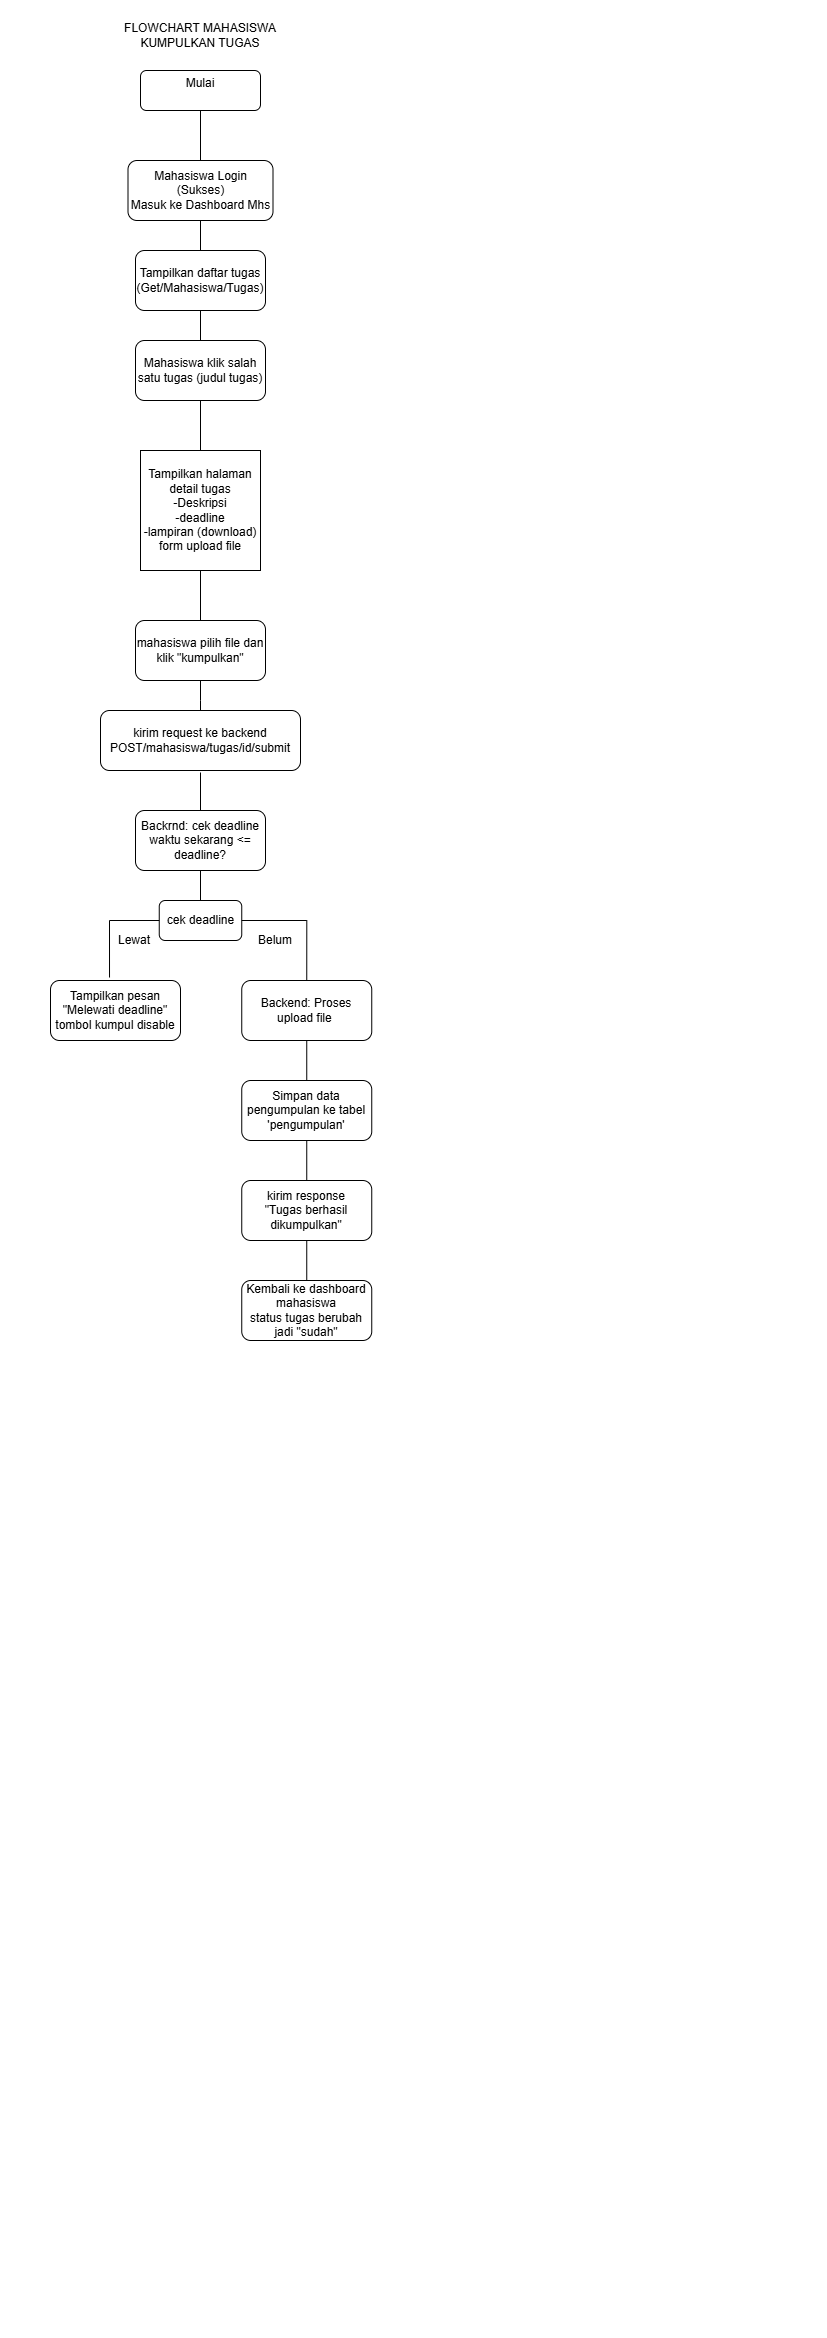

The diagram above was exported from draw.io. Its source (the exported page's mxGraphModel, read from the mxfile embedded in the PNG):
<mxGraphModel dx="431" dy="776" grid="1" gridSize="10" guides="1" tooltips="1" connect="1" arrows="1" fold="1" page="1" pageScale="1" pageWidth="827" pageHeight="1169" math="0" shadow="0">
  <root>
    <mxCell id="WIyWlLk6GJQsqaUBKTNV-0" />
    <mxCell id="WIyWlLk6GJQsqaUBKTNV-1" parent="WIyWlLk6GJQsqaUBKTNV-0" />
    <mxCell id="WIyWlLk6GJQsqaUBKTNV-3" parent="WIyWlLk6GJQsqaUBKTNV-1" style="rounded=1;whiteSpace=wrap;html=1;fontSize=12;glass=0;strokeWidth=1;shadow=0;" value="Mulai&lt;div&gt;&lt;br&gt;&lt;/div&gt;" vertex="1">
      <mxGeometry height="40" width="120" x="140" y="70" as="geometry" />
    </mxCell>
    <mxCell id="WIyWlLk6GJQsqaUBKTNV-7" parent="WIyWlLk6GJQsqaUBKTNV-1" style="rounded=1;whiteSpace=wrap;html=1;fontSize=12;glass=0;strokeWidth=1;shadow=0;" value="Mahasiswa Login (Sukses)&lt;div&gt;Masuk ke Dashboard Mhs&lt;/div&gt;" vertex="1">
      <mxGeometry height="60" width="145" x="127.5" y="160" as="geometry" />
    </mxCell>
    <mxCell id="YGyxW1jK3gD3SMRiek8K-0" parent="WIyWlLk6GJQsqaUBKTNV-1" style="rounded=1;whiteSpace=wrap;html=1;fontSize=12;glass=0;strokeWidth=1;shadow=0;" value="Tampilkan daftar tugas&lt;div&gt;(Get/Mahasiswa/Tugas)&lt;/div&gt;" vertex="1">
      <mxGeometry height="60" width="130" x="135" y="250" as="geometry" />
    </mxCell>
    <mxCell id="YGyxW1jK3gD3SMRiek8K-10" edge="1" parent="WIyWlLk6GJQsqaUBKTNV-1" source="WIyWlLk6GJQsqaUBKTNV-7" style="endArrow=none;html=1;rounded=0;exitX=0.5;exitY=1;exitDx=0;exitDy=0;entryX=0.5;entryY=0;entryDx=0;entryDy=0;" target="YGyxW1jK3gD3SMRiek8K-0" value="">
      <mxGeometry height="50" relative="1" width="50" as="geometry">
        <mxPoint x="320" y="170" as="sourcePoint" />
        <mxPoint x="220" y="240" as="targetPoint" />
      </mxGeometry>
    </mxCell>
    <mxCell id="YGyxW1jK3gD3SMRiek8K-12" edge="1" parent="WIyWlLk6GJQsqaUBKTNV-1" source="WIyWlLk6GJQsqaUBKTNV-7" style="endArrow=none;html=1;rounded=0;entryX=0.5;entryY=1;entryDx=0;entryDy=0;exitX=0.5;exitY=0;exitDx=0;exitDy=0;" target="WIyWlLk6GJQsqaUBKTNV-3" value="">
      <mxGeometry height="50" relative="1" width="50" as="geometry">
        <Array as="points" />
        <mxPoint x="265" y="200" as="sourcePoint" />
        <mxPoint x="315" y="150" as="targetPoint" />
      </mxGeometry>
    </mxCell>
    <mxCell id="YGyxW1jK3gD3SMRiek8K-24" parent="WIyWlLk6GJQsqaUBKTNV-1" style="text;html=1;whiteSpace=wrap;strokeColor=none;fillColor=none;align=center;verticalAlign=middle;rounded=0;" value="FLOWCHART MAHASISWA&lt;div&gt;KUMPULKAN TUGAS&lt;/div&gt;" vertex="1">
      <mxGeometry height="30" width="180" x="110" y="20" as="geometry" />
    </mxCell>
    <mxCell id="YGyxW1jK3gD3SMRiek8K-79" parent="WIyWlLk6GJQsqaUBKTNV-1" style="whiteSpace=wrap;html=1;aspect=fixed;align=center;" value="Tampilkan halaman detail tugas&lt;div&gt;-Deskripsi&lt;/div&gt;&lt;div&gt;-deadline&lt;/div&gt;&lt;div&gt;-lampiran (download)&lt;/div&gt;&lt;div&gt;form upload file&lt;/div&gt;" vertex="1">
      <mxGeometry height="120" width="120" x="140" y="450" as="geometry" />
    </mxCell>
    <mxCell id="YGyxW1jK3gD3SMRiek8K-103" parent="WIyWlLk6GJQsqaUBKTNV-1" style="rounded=1;whiteSpace=wrap;html=1;fontSize=12;glass=0;strokeWidth=1;shadow=0;" value="Mahasiswa klik salah satu tugas (judul tugas)" vertex="1">
      <mxGeometry height="60" width="130" x="135" y="340" as="geometry" />
    </mxCell>
    <mxCell id="YGyxW1jK3gD3SMRiek8K-104" parent="WIyWlLk6GJQsqaUBKTNV-1" style="rounded=1;whiteSpace=wrap;html=1;fontSize=12;glass=0;strokeWidth=1;shadow=0;" value="mahasiswa pilih file dan klik &quot;kumpulkan&quot;" vertex="1">
      <mxGeometry height="60" width="130" x="135" y="620" as="geometry" />
    </mxCell>
    <mxCell id="YGyxW1jK3gD3SMRiek8K-105" parent="WIyWlLk6GJQsqaUBKTNV-1" style="rounded=1;whiteSpace=wrap;html=1;fontSize=12;glass=0;strokeWidth=1;shadow=0;" value="kirim request ke backend POST/mahasiswa/tugas/id/submit" vertex="1">
      <mxGeometry height="60" width="200" x="100" y="710" as="geometry" />
    </mxCell>
    <mxCell id="YGyxW1jK3gD3SMRiek8K-106" parent="WIyWlLk6GJQsqaUBKTNV-1" style="rounded=1;whiteSpace=wrap;html=1;fontSize=12;glass=0;strokeWidth=1;shadow=0;" value="Backrnd: cek deadline&lt;div&gt;waktu sekarang &amp;lt;= deadline?&lt;/div&gt;" vertex="1">
      <mxGeometry height="60" width="130" x="135" y="810" as="geometry" />
    </mxCell>
    <mxCell id="YGyxW1jK3gD3SMRiek8K-114" edge="1" parent="WIyWlLk6GJQsqaUBKTNV-1" source="YGyxW1jK3gD3SMRiek8K-103" style="endArrow=none;html=1;rounded=0;entryX=0.5;entryY=1;entryDx=0;entryDy=0;exitX=0.5;exitY=0;exitDx=0;exitDy=0;" target="YGyxW1jK3gD3SMRiek8K-0" value="">
      <mxGeometry height="50" relative="1" width="50" as="geometry">
        <mxPoint x="310" y="340" as="sourcePoint" />
        <mxPoint x="360" y="290" as="targetPoint" />
      </mxGeometry>
    </mxCell>
    <mxCell id="YGyxW1jK3gD3SMRiek8K-115" edge="1" parent="WIyWlLk6GJQsqaUBKTNV-1" source="YGyxW1jK3gD3SMRiek8K-79" style="endArrow=none;html=1;rounded=0;entryX=0.5;entryY=1;entryDx=0;entryDy=0;exitX=0.5;exitY=0;exitDx=0;exitDy=0;" target="YGyxW1jK3gD3SMRiek8K-103" value="">
      <mxGeometry height="50" relative="1" width="50" as="geometry">
        <mxPoint x="310" y="340" as="sourcePoint" />
        <mxPoint x="310" y="310" as="targetPoint" />
      </mxGeometry>
    </mxCell>
    <mxCell id="YGyxW1jK3gD3SMRiek8K-116" edge="1" parent="WIyWlLk6GJQsqaUBKTNV-1" source="YGyxW1jK3gD3SMRiek8K-104" style="endArrow=none;html=1;rounded=0;entryX=0.5;entryY=1;entryDx=0;entryDy=0;exitX=0.5;exitY=0;exitDx=0;exitDy=0;" target="YGyxW1jK3gD3SMRiek8K-79" value="">
      <mxGeometry height="50" relative="1" width="50" as="geometry">
        <mxPoint x="310" y="500" as="sourcePoint" />
        <mxPoint x="310" y="470" as="targetPoint" />
      </mxGeometry>
    </mxCell>
    <mxCell id="YGyxW1jK3gD3SMRiek8K-117" edge="1" parent="WIyWlLk6GJQsqaUBKTNV-1" source="YGyxW1jK3gD3SMRiek8K-105" style="endArrow=none;html=1;rounded=0;entryX=0.5;entryY=1;entryDx=0;entryDy=0;exitX=0.5;exitY=0;exitDx=0;exitDy=0;" target="YGyxW1jK3gD3SMRiek8K-104" value="">
      <mxGeometry height="50" relative="1" width="50" as="geometry">
        <Array as="points">
          <mxPoint x="200" y="700" />
        </Array>
        <mxPoint x="350" y="750" as="sourcePoint" />
        <mxPoint x="350" y="720" as="targetPoint" />
      </mxGeometry>
    </mxCell>
    <mxCell id="YGyxW1jK3gD3SMRiek8K-118" edge="1" parent="WIyWlLk6GJQsqaUBKTNV-1" source="YGyxW1jK3gD3SMRiek8K-106" style="endArrow=none;html=1;rounded=0;exitX=0.5;exitY=0;exitDx=0;exitDy=0;" value="">
      <mxGeometry height="50" relative="1" width="50" as="geometry">
        <mxPoint x="360" y="880" as="sourcePoint" />
        <mxPoint x="200" y="772" as="targetPoint" />
      </mxGeometry>
    </mxCell>
    <mxCell id="YGyxW1jK3gD3SMRiek8K-119" edge="1" parent="WIyWlLk6GJQsqaUBKTNV-1" style="endArrow=none;html=1;rounded=0;entryX=0.5;entryY=1;entryDx=0;entryDy=0;exitX=0.5;exitY=0;exitDx=0;exitDy=0;" target="YGyxW1jK3gD3SMRiek8K-106" value="">
      <mxGeometry height="50" relative="1" width="50" as="geometry">
        <mxPoint x="200" y="900" as="sourcePoint" />
        <mxPoint x="250" y="900" as="targetPoint" />
      </mxGeometry>
    </mxCell>
    <mxCell id="YGyxW1jK3gD3SMRiek8K-145" parent="WIyWlLk6GJQsqaUBKTNV-1" style="rounded=1;whiteSpace=wrap;html=1;fontSize=12;glass=0;strokeWidth=1;shadow=0;" value="cek deadline" vertex="1">
      <mxGeometry height="40" width="82.5" x="158.75" y="900" as="geometry" />
    </mxCell>
    <mxCell id="YGyxW1jK3gD3SMRiek8K-146" parent="WIyWlLk6GJQsqaUBKTNV-1" style="rounded=1;whiteSpace=wrap;html=1;fontSize=12;glass=0;strokeWidth=1;shadow=0;" value="Tampilkan pesan&lt;br&gt;&quot;Melewati deadline&quot;&lt;div&gt;tombol kumpul disable&lt;/div&gt;" vertex="1">
      <mxGeometry height="60" width="130" x="50" y="980" as="geometry" />
    </mxCell>
    <mxCell id="YGyxW1jK3gD3SMRiek8K-147" parent="WIyWlLk6GJQsqaUBKTNV-1" style="rounded=1;whiteSpace=wrap;html=1;fontSize=12;glass=0;strokeWidth=1;shadow=0;" value="Backend: Proses upload file&amp;nbsp;" vertex="1">
      <mxGeometry height="60" width="130" x="241.25" y="980" as="geometry" />
    </mxCell>
    <mxCell id="YGyxW1jK3gD3SMRiek8K-148" parent="WIyWlLk6GJQsqaUBKTNV-1" style="rounded=1;whiteSpace=wrap;html=1;fontSize=12;glass=0;strokeWidth=1;shadow=0;" value="Simpan data pengumpulan ke tabel 'pengumpulan'" vertex="1">
      <mxGeometry height="60" width="130" x="241.25" y="1080" as="geometry" />
    </mxCell>
    <mxCell id="YGyxW1jK3gD3SMRiek8K-149" parent="WIyWlLk6GJQsqaUBKTNV-1" style="rounded=1;whiteSpace=wrap;html=1;fontSize=12;glass=0;strokeWidth=1;shadow=0;" value="kirim response&lt;div&gt;&quot;Tugas berhasil dikumpulkan&quot;&lt;/div&gt;" vertex="1">
      <mxGeometry height="60" width="130" x="241.25" y="1180" as="geometry" />
    </mxCell>
    <mxCell id="YGyxW1jK3gD3SMRiek8K-150" parent="WIyWlLk6GJQsqaUBKTNV-1" style="rounded=1;whiteSpace=wrap;html=1;fontSize=12;glass=0;strokeWidth=1;shadow=0;" value="Kembali ke dashboard mahasiswa&lt;div&gt;status tugas berubah jadi &quot;sudah&quot;&lt;/div&gt;" vertex="1">
      <mxGeometry height="60" width="130" x="241.25" y="1280" as="geometry" />
    </mxCell>
    <mxCell id="YGyxW1jK3gD3SMRiek8K-151" edge="1" parent="WIyWlLk6GJQsqaUBKTNV-1" source="YGyxW1jK3gD3SMRiek8K-146" style="endArrow=none;html=1;rounded=0;entryX=0;entryY=0.5;entryDx=0;entryDy=0;exitX=0.454;exitY=-0.05;exitDx=0;exitDy=0;exitPerimeter=0;edgeStyle=orthogonalEdgeStyle;" target="YGyxW1jK3gD3SMRiek8K-145" value="">
      <mxGeometry height="50" relative="1" width="50" as="geometry">
        <mxPoint x="60" y="960" as="sourcePoint" />
        <mxPoint x="110" y="910" as="targetPoint" />
      </mxGeometry>
    </mxCell>
    <mxCell id="YGyxW1jK3gD3SMRiek8K-153" edge="1" parent="WIyWlLk6GJQsqaUBKTNV-1" source="YGyxW1jK3gD3SMRiek8K-147" style="endArrow=none;html=1;rounded=0;entryX=1;entryY=0.5;entryDx=0;entryDy=0;exitX=0.5;exitY=0;exitDx=0;exitDy=0;edgeStyle=orthogonalEdgeStyle;" target="YGyxW1jK3gD3SMRiek8K-145" value="">
      <mxGeometry height="50" relative="1" width="50" as="geometry">
        <mxPoint x="310" y="960" as="sourcePoint" />
        <mxPoint x="310" y="930" as="targetPoint" />
      </mxGeometry>
    </mxCell>
    <mxCell id="YGyxW1jK3gD3SMRiek8K-154" edge="1" parent="WIyWlLk6GJQsqaUBKTNV-1" source="YGyxW1jK3gD3SMRiek8K-148" style="endArrow=none;html=1;rounded=0;entryX=0.5;entryY=1;entryDx=0;entryDy=0;exitX=0.5;exitY=0;exitDx=0;exitDy=0;" target="YGyxW1jK3gD3SMRiek8K-147" value="">
      <mxGeometry height="50" relative="1" width="50" as="geometry">
        <mxPoint x="220" y="1080" as="sourcePoint" />
        <mxPoint x="220" y="1050" as="targetPoint" />
      </mxGeometry>
    </mxCell>
    <mxCell id="YGyxW1jK3gD3SMRiek8K-155" edge="1" parent="WIyWlLk6GJQsqaUBKTNV-1" source="YGyxW1jK3gD3SMRiek8K-149" style="endArrow=none;html=1;rounded=0;entryX=0.5;entryY=1;entryDx=0;entryDy=0;exitX=0.5;exitY=0;exitDx=0;exitDy=0;" target="YGyxW1jK3gD3SMRiek8K-148" value="">
      <mxGeometry height="50" relative="1" width="50" as="geometry">
        <mxPoint x="190" y="1180" as="sourcePoint" />
        <mxPoint x="190" y="1150" as="targetPoint" />
      </mxGeometry>
    </mxCell>
    <mxCell id="YGyxW1jK3gD3SMRiek8K-156" edge="1" parent="WIyWlLk6GJQsqaUBKTNV-1" source="YGyxW1jK3gD3SMRiek8K-150" style="endArrow=none;html=1;rounded=0;entryX=0.5;entryY=1;entryDx=0;entryDy=0;exitX=0.5;exitY=0;exitDx=0;exitDy=0;" target="YGyxW1jK3gD3SMRiek8K-149" value="">
      <mxGeometry height="50" relative="1" width="50" as="geometry">
        <mxPoint x="160" y="1330" as="sourcePoint" />
        <mxPoint x="160" y="1300" as="targetPoint" />
      </mxGeometry>
    </mxCell>
    <mxCell id="YGyxW1jK3gD3SMRiek8K-157" parent="WIyWlLk6GJQsqaUBKTNV-1" style="text;html=1;whiteSpace=wrap;strokeColor=none;fillColor=none;align=center;verticalAlign=middle;rounded=0;" value="Lewat" vertex="1">
      <mxGeometry height="20" width="50" x="108.75" y="930" as="geometry" />
    </mxCell>
    <mxCell id="YGyxW1jK3gD3SMRiek8K-159" parent="WIyWlLk6GJQsqaUBKTNV-1" style="text;html=1;whiteSpace=wrap;strokeColor=none;fillColor=none;align=center;verticalAlign=middle;rounded=0;" value="Belum" vertex="1">
      <mxGeometry height="20" width="50" x="250" y="930" as="geometry" />
    </mxCell>
  </root>
</mxGraphModel>